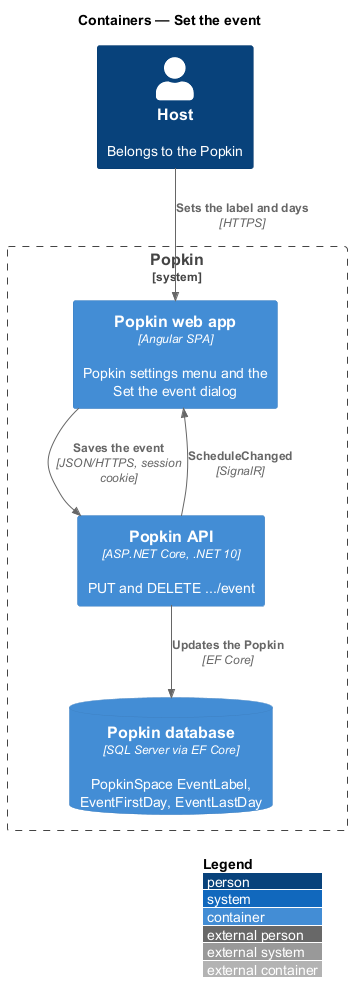

The diagram above was rendered by PlantUML. Its source (embedded in the PNG):
@startuml
!include <C4/C4_Container>
LAYOUT_WITH_LEGEND()
title Containers — Set the event

Person(host, "Host", "Belongs to the Popkin")
System_Boundary(popkin, "Popkin") {
  Container(web, "Popkin web app", "Angular SPA", "Popkin settings menu and the Set the event dialog")
  Container(api, "Popkin API", "ASP.NET Core, .NET 10", "PUT and DELETE .../event")
  ContainerDb(db, "Popkin database", "SQL Server via EF Core", "PopkinSpace EventLabel, EventFirstDay, EventLastDay")
}
Rel(host, web, "Sets the label and days", "HTTPS")
Rel(web, api, "Saves the event", "JSON/HTTPS, session cookie")
Rel(api, db, "Updates the Popkin", "EF Core")
Rel(api, web, "ScheduleChanged", "SignalR")
@enduml